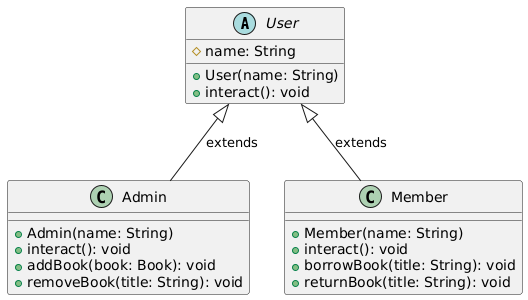

The diagram above was rendered by PlantUML. Its source (embedded in the PNG):
@startuml
abstract class User {
    # name: String
    + User(name: String)
    + interact(): void
}

class Admin {
    + Admin(name: String)
    + interact(): void
    + addBook(book: Book): void
    + removeBook(title: String): void
}

class Member {
    + Member(name: String)
    + interact(): void
    + borrowBook(title: String): void
    + returnBook(title: String): void
}

User <|-- Admin : extends
User <|-- Member : extends
@enduml